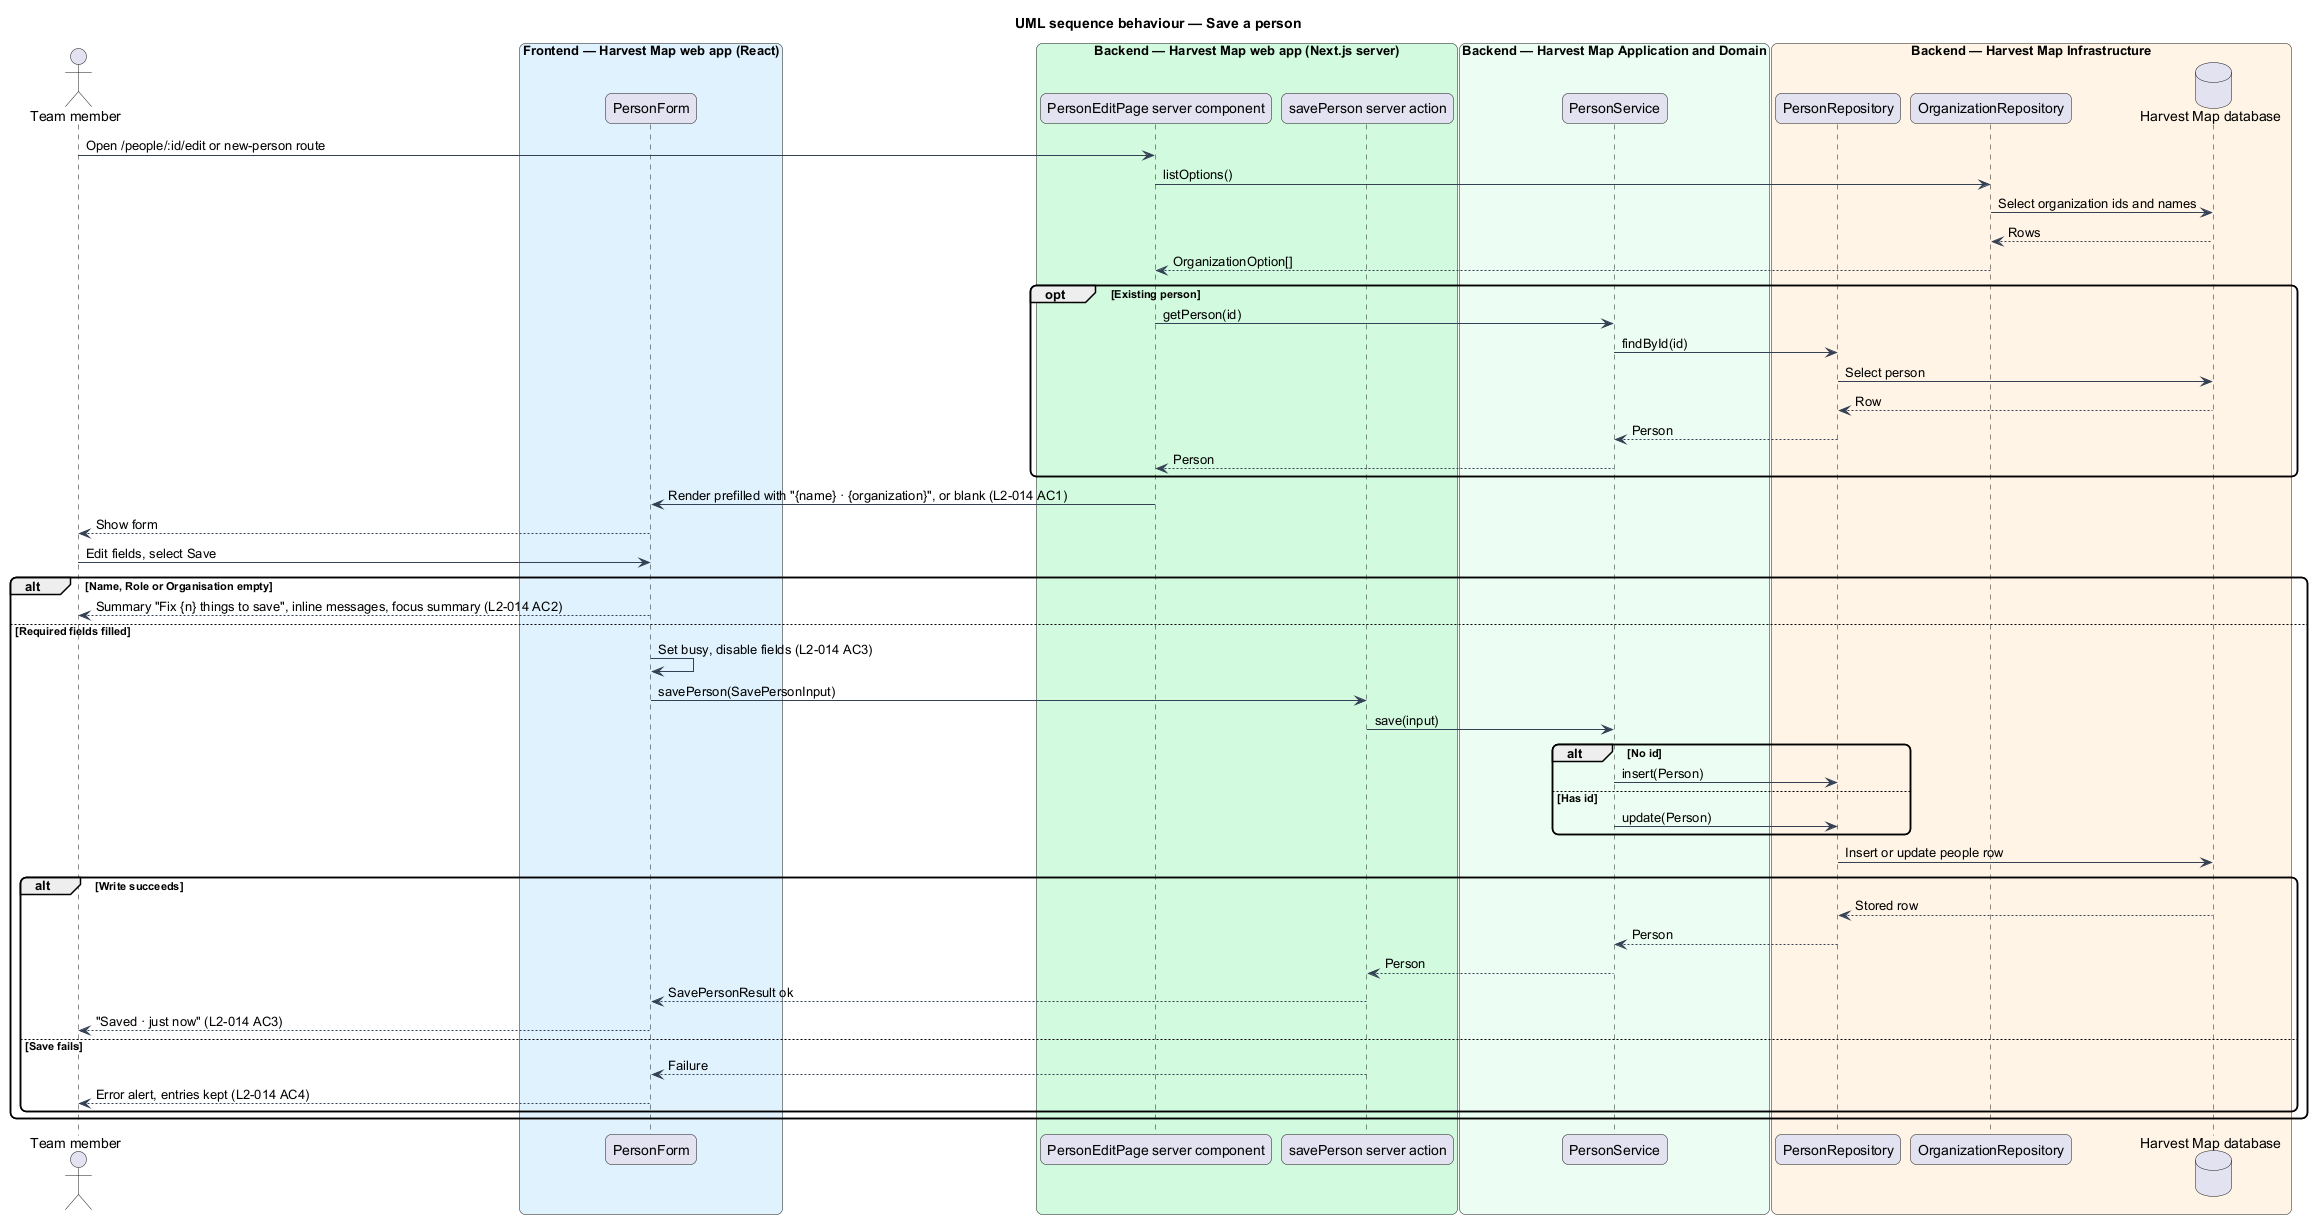

The diagram above was rendered by PlantUML. Its source (embedded in the PNG):
@startuml
title UML sequence behaviour — Save a person
skinparam backgroundColor #FFFFFF
skinparam shadowing false
skinparam roundcorner 12
skinparam defaultFontName Arial
skinparam ArrowColor #344054
actor "Team member" as actor
box "Frontend — Harvest Map web app (React)" #E0F2FE
  participant "PersonForm" as form
end box
box "Backend — Harvest Map web app (Next.js server)" #D1FADF
  participant "PersonEditPage server component" as page
  participant "savePerson server action" as action
end box
box "Backend — Harvest Map Application and Domain" #ECFDF3
  participant "PersonService" as service
end box
box "Backend — Harvest Map Infrastructure" #FFF4E5
  participant "PersonRepository" as prepo
  participant "OrganizationRepository" as orepo
  database "Harvest Map database" as db
end box
actor -> page : Open /people/:id/edit or new-person route
page -> orepo : listOptions()
orepo -> db : Select organization ids and names
db --> orepo : Rows
orepo --> page : OrganizationOption[]
opt Existing person
  page -> service : getPerson(id)
  service -> prepo : findById(id)
  prepo -> db : Select person
  db --> prepo : Row
  prepo --> service : Person
  service --> page : Person
end
page -> form : Render prefilled with "{name} · {organization}", or blank (L2-014 AC1)
form --> actor : Show form
actor -> form : Edit fields, select Save
alt Name, Role or Organisation empty
  form --> actor : Summary "Fix {n} things to save", inline messages, focus summary (L2-014 AC2)
else Required fields filled
  form -> form : Set busy, disable fields (L2-014 AC3)
  form -> action : savePerson(SavePersonInput)
  action -> service : save(input)
  alt No id
    service -> prepo : insert(Person)
  else Has id
    service -> prepo : update(Person)
  end
  prepo -> db : Insert or update people row
  alt Write succeeds
    db --> prepo : Stored row
    prepo --> service : Person
    service --> action : Person
    action --> form : SavePersonResult ok
    form --> actor : "Saved · just now" (L2-014 AC3)
  else Save fails
    action --> form : Failure
    form --> actor : Error alert, entries kept (L2-014 AC4)
  end
end
@enduml